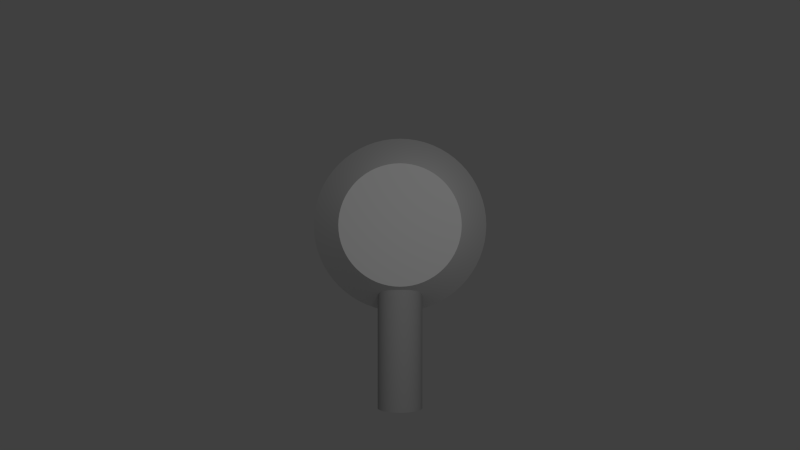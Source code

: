 # Source: turret1.blend  (saved by Blender 2.74.0; exported with 4.5.12 LTS)
import bpy
from mathutils import Matrix  # noqa: F401  (used for matrix-valued properties, if any)

bpy.ops.wm.read_factory_settings(use_empty=True)
scene = bpy.context.scene
scene.name = 'Scene'

# ---- collections
col_collection_1 = bpy.data.collections.new('Collection 1'); scene.collection.children.link(col_collection_1)

# ---- materials (node trees are filled in below, after node groups)
mat_metal2 = bpy.data.materials.new('Metal2')
mat_metal2.alpha_threshold = 0.0
mat_metal2.use_transparent_shadow = False
mat_metal2.diffuse_color = (0.4969, 0.4969, 0.4969, 1.0)
mat_metal2.roughness = 0.5
mat_metal2.specular_intensity = 0.1
mat_metal1 = bpy.data.materials.new('Metal1')
mat_metal1.alpha_threshold = 0.0
mat_metal1.use_transparent_shadow = False
mat_metal1.roughness = 0.5
mat_metal1.specular_intensity = 0.1

# ---- material node trees

# ---- world
world_world = bpy.data.worlds.new('World'); scene.world = world_world
world_world.color = (0.05088, 0.05088, 0.05088)
world_world.use_sun_shadow = False
world_world.sun_shadow_jitter_overblur = 0.0
world_world.cycles.sampling_method = 'MANUAL'
world_world.cycles.sample_map_resolution = 256

# ---- cameras
cam_camera = bpy.data.cameras.new('Camera')
cam_camera.clip_end = 100.0
cam_camera.lens = 35.0
cam_camera.sensor_width = 32.0
cam_camera.sensor_height = 18.0
cam_camera.ortho_scale = 7.314
cam_camera.dof.focus_distance = 0.0
cam_camera.dof.aperture_fstop = 128.0

# ---- lights
light_lamp = bpy.data.lights.new('Lamp', 'POINT')
light_lamp.transmission_factor = 0.0
light_lamp.cutoff_distance = 30.0
light_lamp.energy = 100.0
light_lamp.shadow_buffer_clip_start = 1.001
light_lamp.shadow_soft_size = 0.1
light_lamp.shadow_maximum_resolution = 0.006
light_lamp.use_absolute_resolution = True
light_lamp.cycles.use_multiple_importance_sampling = False

# ---- meshes
me_cylinder_001 = bpy.data.meshes.new('Cylinder.001')
me_cylinder_001.from_pydata([(-1.969e-10, 1.0, -0.1733), (-1.969e-10, -1.0, -0.1733), (-0.08664, 1.0, -0.1501), (-0.08664, -1.0, -0.1501), (-0.1501, 1.0, -0.08664), (-0.1501, -1.0, -0.08664), (-0.1733, 1.0, 0.0), (-0.1733, -1.0, 0.0), (-0.1501, 1.0, 0.08664), (-0.1501, -1.0, 0.08664), (-0.08664, 1.0, 0.1501), (-0.08664, -1.0, 0.1501), (-2.636e-08, 1.0, 0.1733), (-2.636e-08, -1.0, 0.1733), (0.08664, 1.0, 0.1501), (0.08664, -1.0, 0.1501), (0.1501, 1.0, 0.08664), (0.1501, -1.0, 0.08664), (0.1733, 1.0, 0.0), (0.1733, -1.0, 0.0), (0.1501, 1.0, -0.08664), (0.1501, -1.0, -0.08664), (0.08664, 1.0, -0.1501), (0.08664, -1.0, -0.1501)], [], [(0, 1, 3, 2), (2, 3, 5, 4), (4, 5, 7, 6), (6, 7, 9, 8), (8, 9, 11, 10), (10, 11, 13, 12), (12, 13, 15, 14), (14, 15, 17, 16), (16, 17, 19, 18), (18, 19, 21, 20), (3, 1, 23, 21, 19, 17, 15, 13, 11, 9, 7, 5), (22, 23, 1, 0), (20, 21, 23, 22), (0, 2, 4, 6, 8, 10, 12, 14, 16, 18, 20, 22)])
me_cylinder_001.polygons.foreach_set('use_smooth', [True] * 14)
_k = set([(0, 2), (0, 22), (1, 3), (1, 23), (2, 4), (3, 5), (4, 6), (5, 7), (6, 8), (7, 9), (8, 10), (9, 11), (10, 12), (11, 13), (12, 14), (13, 15), (14, 16), (15, 17), (16, 18), (17, 19), (18, 20), (19, 21), (20, 22), (21, 23)])
me_cylinder_001.attributes.new('sharp_edge', 'BOOLEAN', 'EDGE').data.foreach_set('value', [ (min(e.vertices), max(e.vertices)) in _k for e in me_cylinder_001.edges])
_k = {(0, 2): 1.0, (1, 3): 1.0, (2, 4): 1.0, (3, 5): 1.0, (4, 6): 1.0, (5, 7): 1.0, (6, 8): 1.0, (7, 9): 1.0, (8, 10): 1.0, (9, 11): 1.0, (10, 12): 1.0, (11, 13): 1.0, (12, 14): 1.0, (13, 15): 1.0, (14, 16): 1.0, (15, 17): 1.0, (16, 18): 1.0, (17, 19): 1.0, (18, 20): 1.0, (19, 21): 1.0, (20, 22): 1.0, (21, 23): 1.0, (0, 22): 1.0, (1, 23): 1.0}
me_cylinder_001.attributes.new('crease_edge', 'FLOAT', 'EDGE').data.foreach_set('value', [_k.get((min(e.vertices), max(e.vertices)), 0.0) for e in me_cylinder_001.edges])
me_cylinder_001.materials.append(mat_metal2)
me_cylinder_001.use_remesh_preserve_volume = False
me_cylinder_001.use_remesh_preserve_attributes = False
me_cylinder_001.use_mirror_vertex_groups = False
me_cylinder_001.update()
me_cylinder = bpy.data.meshes.new('Cylinder')
me_cylinder.from_pydata([(0.0, 1.0, 0.004867), (0.0, 1.0, 1.0), (0.3827, 0.9239, 0.004867), (0.3827, 0.9239, 1.0), (0.7071, 0.7071, 0.004867), (0.7071, 0.7071, 1.0), (0.9239, 0.3827, 0.004867), (0.9239, 0.3827, 1.0), (1.0, -4.371e-08, 0.004867), (1.0, -4.371e-08, 1.0), (0.9239, -0.3827, 0.004867), (0.9239, -0.3827, 1.0), (0.7071, -0.7071, 0.004867), (0.7071, -0.7071, 1.0), (0.3827, -0.9239, 0.004867), (0.3827, -0.9239, 1.0), (1.51e-07, -1.0, 0.004867), (1.51e-07, -1.0, 1.0), (-0.3827, -0.9239, 0.004867), (-0.3827, -0.9239, 1.0), (-0.7071, -0.7071, 0.004867), (-0.7071, -0.7071, 1.0), (-0.9239, -0.3827, 0.004867), (-0.9239, -0.3827, 1.0), (-1.0, 1.192e-08, 0.004867), (-1.0, 1.192e-08, 1.0), (-0.9239, 0.3827, 0.004867), (-0.9239, 0.3827, 1.0), (-0.7071, 0.7071, 0.004867), (-0.7071, 0.7071, 1.0), (-0.3827, 0.9239, 0.004867), (-0.3827, 0.9239, 1.0), (0.2562, 0.6186, 1.631), (2.164e-08, 0.6696, 1.631), (0.4734, 0.4734, 1.631), (0.6186, 0.2562, 1.631), (0.6696, -2.404e-08, 1.631), (0.6186, -0.2562, 1.631), (0.4734, -0.4734, 1.631), (0.2562, -0.6186, 1.631), (1.227e-07, -0.6696, 1.631), (-0.2562, -0.6186, 1.631), (-0.4734, -0.4735, 1.631), (-0.6186, -0.2562, 1.631), (-0.6696, 1.321e-08, 1.631), (-0.6186, 0.2562, 1.631), (-0.4734, 0.4735, 1.631), (-0.2562, 0.6186, 1.631)], [], [(0, 1, 3, 2), (2, 3, 5, 4), (4, 5, 7, 6), (6, 7, 9, 8), (8, 9, 11, 10), (10, 11, 13, 12), (12, 13, 15, 14), (14, 15, 17, 16), (16, 17, 19, 18), (18, 19, 21, 20), (20, 21, 23, 22), (22, 23, 25, 24), (24, 25, 27, 26), (26, 27, 29, 28), (23, 21, 42, 43), (30, 31, 1, 0), (28, 29, 31, 30), (0, 2, 4, 6, 8, 10, 12, 14, 16, 18, 20, 22, 24, 26, 28, 30), (32, 33, 47, 46, 45, 44, 43, 42, 41, 40, 39, 38, 37, 36, 35, 34), (7, 5, 34, 35), (29, 27, 45, 46), (13, 11, 37, 38), (19, 17, 40, 41), (25, 23, 43, 44), (9, 7, 35, 36), (31, 29, 46, 47), (15, 13, 38, 39), (21, 19, 41, 42), (5, 3, 32, 34), (27, 25, 44, 45), (11, 9, 36, 37), (1, 31, 47, 33), (3, 1, 33, 32), (17, 15, 39, 40)])
me_cylinder.polygons.foreach_set('use_smooth', [True] * 34)
_k = set([(0, 2), (0, 30), (1, 3), (1, 31), (2, 4), (3, 5), (4, 6), (5, 7), (6, 8), (7, 9), (8, 10), (9, 11), (10, 12), (11, 13), (12, 14), (13, 15), (14, 16), (15, 17), (16, 18), (17, 19), (18, 20), (19, 21), (20, 22), (21, 23), (22, 24), (23, 25), (24, 26), (25, 27), (26, 28), (27, 29), (28, 30), (29, 31), (32, 33), (32, 34), (33, 47), (34, 35), (35, 36), (36, 37), (37, 38), (38, 39), (39, 40), (40, 41), (41, 42), (42, 43), (43, 44), (44, 45), (45, 46), (46, 47)])
me_cylinder.attributes.new('sharp_edge', 'BOOLEAN', 'EDGE').data.foreach_set('value', [ (min(e.vertices), max(e.vertices)) in _k for e in me_cylinder.edges])
_k = {(0, 2): 1.0, (1, 3): 1.0, (2, 4): 1.0, (3, 5): 1.0, (4, 6): 1.0, (5, 7): 1.0, (6, 8): 1.0, (7, 9): 1.0, (8, 10): 1.0, (9, 11): 1.0, (10, 12): 1.0, (11, 13): 1.0, (12, 14): 1.0, (13, 15): 1.0, (14, 16): 1.0, (15, 17): 1.0, (16, 18): 1.0, (17, 19): 1.0, (18, 20): 1.0, (19, 21): 1.0, (20, 22): 1.0, (21, 23): 1.0, (22, 24): 1.0, (23, 25): 1.0, (24, 26): 1.0, (25, 27): 1.0, (26, 28): 1.0, (27, 29): 1.0, (28, 30): 1.0, (29, 31): 1.0, (0, 30): 1.0, (1, 31): 1.0, (32, 33): 1.0, (32, 34): 1.0, (34, 35): 1.0, (35, 36): 1.0, (36, 37): 1.0, (37, 38): 1.0, (38, 39): 1.0, (39, 40): 1.0, (40, 41): 1.0, (41, 42): 1.0, (42, 43): 1.0, (43, 44): 1.0, (44, 45): 1.0, (45, 46): 1.0, (46, 47): 1.0, (33, 47): 1.0}
me_cylinder.attributes.new('crease_edge', 'FLOAT', 'EDGE').data.foreach_set('value', [_k.get((min(e.vertices), max(e.vertices)), 0.0) for e in me_cylinder.edges])
me_cylinder.materials.append(mat_metal1)
me_cylinder.use_remesh_preserve_volume = False
me_cylinder.use_remesh_preserve_attributes = False
me_cylinder.use_mirror_vertex_groups = False
me_cylinder.update()

# ---- objects
ob_barrel = bpy.data.objects.new('Barrel', me_cylinder_001)
ob_turret = bpy.data.objects.new('Turret', me_cylinder)
ob_lamp = bpy.data.objects.new('Lamp', light_lamp)
ob_camera = bpy.data.objects.new('Camera', cam_camera)

# ---- transforms, parenting, visibility, modifiers, constraints
ob_barrel.location = (-3.477e-08, -1.002, 1.309)
ob_barrel.scale = (1.474, 1.0, 1.474)
ob_barrel.lineart.crease_threshold = 0.0
_m = ob_barrel.modifiers.new('Subsurf', 'SUBSURF')
_m.uv_smooth = 'PRESERVE_CORNERS'
_m.quality = 2
_m.show_only_control_edges = False
_m = ob_barrel.modifiers.new('EdgeSplit', 'EDGE_SPLIT')
_m.use_edge_angle = False
ob_turret.location = (0.0, 0.0, 0.0)
ob_turret.lineart.crease_threshold = 0.0
_m = ob_turret.modifiers.new('Subsurf', 'SUBSURF')
_m.uv_smooth = 'PRESERVE_CORNERS'
_m.quality = 2
_m.show_only_control_edges = False
_m = ob_turret.modifiers.new('EdgeSplit', 'EDGE_SPLIT')
_m.use_edge_angle = False
ob_lamp.location = (0.813, 1.005, 5.904)
ob_lamp.rotation_euler = (0.6503, 0.05522, 1.866)
ob_lamp.lock_rotations_4d = False
ob_lamp.empty_display_type = 'ARROWS'
ob_lamp.color = (0.0, 0.0, 0.0, 0.0)
ob_lamp.lineart.crease_threshold = 0.0
ob_camera.location = (0.0, 0.0, 10.88)
ob_camera.lock_rotations_4d = False
ob_camera.empty_display_type = 'ARROWS'
ob_camera.color = (0.0, 0.0, 0.0, 0.0)
ob_camera.display_type = 'WIRE'
ob_camera.lineart.crease_threshold = 0.0

# ---- collection membership
col_collection_1.objects.link(ob_barrel)
col_collection_1.objects.link(ob_turret)
col_collection_1.objects.link(ob_lamp)
col_collection_1.objects.link(ob_camera)

# ---- scene / render settings (as saved in the file)
scene.camera = ob_camera
scene.frame_start = 1; scene.frame_end = 250; scene.frame_set(1)
scene.render.engine = 'BLENDER_EEVEE_NEXT'
scene.render.resolution_percentage = 50
scene.render.dither_intensity = 0.0
scene.render.film_transparent = True
scene.cycles.use_denoising = False
scene.cycles.samples = 10
scene.cycles.sampling_pattern = 'TABULATED_SOBOL'
scene.cycles.light_sampling_threshold = 0.0
scene.cycles.use_adaptive_sampling = False
scene.cycles.use_light_tree = False
scene.cycles.blur_glossy = 0.0
scene.cycles.pixel_filter_type = 'GAUSSIAN'
scene.cycles.sample_clamp_indirect = 0.0
scene.view_settings.view_transform = 'Standard'
bpy.context.view_layer.update()
